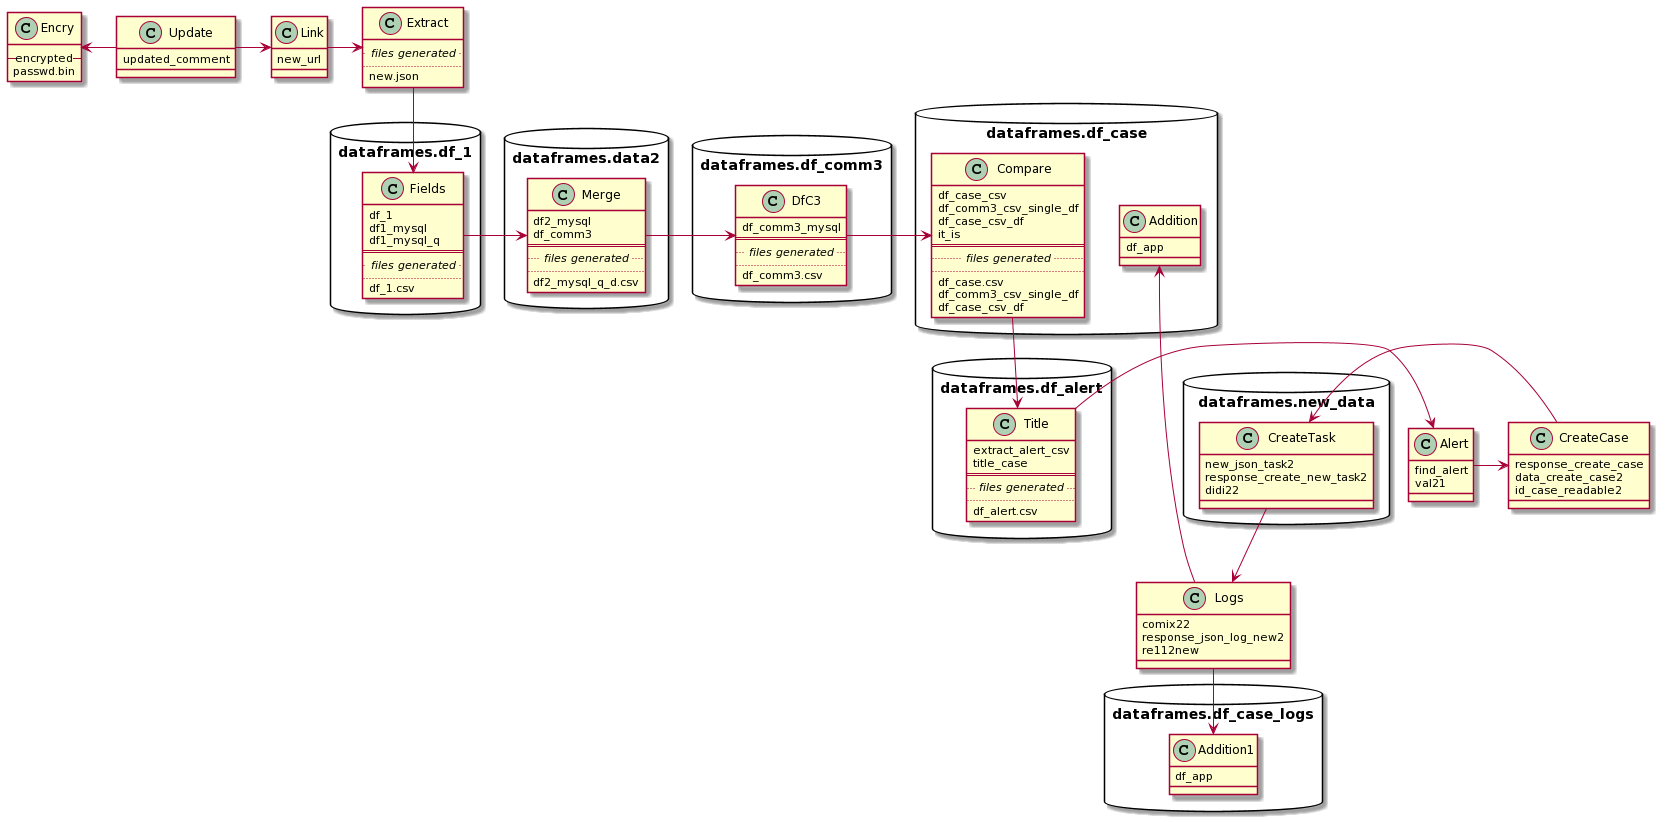

The diagram above was rendered by PlantUML. Its source (embedded in the PNG):
@startuml
class Encry{
--encrypted--
passwd.bin
}

class Update{
updated_comment
}

class Link{
new_url
}

class Extract{
..<i> files generated </i>..
..
new.json
}

package dataframes.df_1 <<Database>> {
class Fields{
df_1
df1_mysql
df1_mysql_q
==
..<i> files generated </i>..
..
df_1.csv
}
}

package dataframes.data2 <<Database>> {
class Merge{
df2_mysql
df_comm3
==
..<i> files generated </i>..
..
df2_mysql_q_d.csv
 }
}

package dataframes.df_comm3 <<Database>> {
class DfC3{
df_comm3_mysql
==
..<i> files generated </i>..
..
df_comm3.csv
 }
}

package dataframes.df_case <<Database>> {
class Compare{
df_case_csv
df_comm3_csv_single_df
df_case_csv_df
it_is
==
..<i> files generated </i>..
..
df_case.csv
df_comm3_csv_single_df
df_case_csv_df
 }
}

package dataframes.df_alert  <<Database>> {
class Title{
extract_alert_csv
title_case
==
..<i> files generated </i>..
..
df_alert.csv
 }
}

class Alert{
find_alert
val21
}

class CreateCase{
response_create_case
data_create_case2
id_case_readable2
}

package dataframes.new_data  <<Database>> {
class CreateTask{
new_json_task2
response_create_new_task2
didi22

 }
}


class Logs{
comix22
response_json_log_new2
re112new
}

package dataframes.df_case <<Database>> {
class Addition{
df_app
 }
}

package dataframes.df_case_logs <<Database>> {
class Addition1{
df_app
 }
}

Update -left-> Encry

Update -right-> Link
Link -right-> Extract
Extract -down-> Fields
Fields -right-> Merge
Merge -right->DfC3
DfC3 -right-> Compare
Compare -down-> Title
Title -right->Alert
Alert -right-> CreateCase
CreateCase -right-> CreateTask
CreateTask -down-> Logs
Logs -down->Addition 
Logs -down->Addition1
@enduml